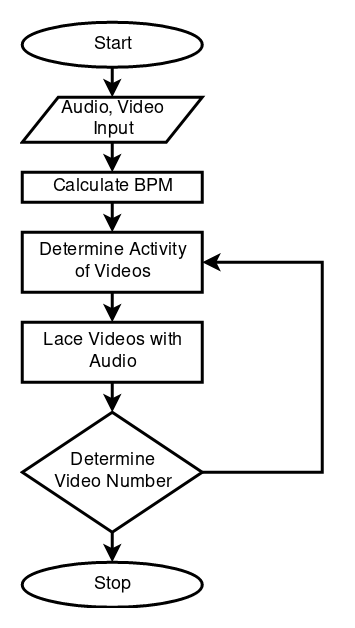

The diagram above was exported from draw.io. Its source (the exported page's mxGraphModel, read from the mxfile embedded in the PNG):
<mxGraphModel dx="1422" dy="767" grid="1" gridSize="10" guides="1" tooltips="1" connect="1" arrows="1" fold="1" page="1" pageScale="1" pageWidth="827" pageHeight="1169" math="0" shadow="0">
  <root>
    <mxCell id="WIyWlLk6GJQsqaUBKTNV-0" />
    <mxCell id="WIyWlLk6GJQsqaUBKTNV-1" parent="WIyWlLk6GJQsqaUBKTNV-0" />
    <mxCell id="7Jd9cZQWtGbtrdmMOa93-5" style="edgeStyle=orthogonalEdgeStyle;rounded=0;orthogonalLoop=1;jettySize=auto;html=1;exitX=0.5;exitY=1;exitDx=0;exitDy=0;entryX=0.5;entryY=0;entryDx=0;entryDy=0;strokeWidth=2;" edge="1" parent="WIyWlLk6GJQsqaUBKTNV-1" source="7Jd9cZQWtGbtrdmMOa93-0" target="7Jd9cZQWtGbtrdmMOa93-9">
      <mxGeometry relative="1" as="geometry">
        <mxPoint x="350" y="120" as="targetPoint" />
      </mxGeometry>
    </mxCell>
    <mxCell id="7Jd9cZQWtGbtrdmMOa93-0" value="&lt;div&gt;Start&lt;/div&gt;" style="ellipse;whiteSpace=wrap;html=1;strokeWidth=2;" vertex="1" parent="WIyWlLk6GJQsqaUBKTNV-1">
      <mxGeometry x="290" y="70" width="120" height="30" as="geometry" />
    </mxCell>
    <mxCell id="7Jd9cZQWtGbtrdmMOa93-6" style="edgeStyle=orthogonalEdgeStyle;rounded=0;orthogonalLoop=1;jettySize=auto;html=1;exitX=0.5;exitY=1;exitDx=0;exitDy=0;entryX=0.5;entryY=0;entryDx=0;entryDy=0;strokeWidth=2;" edge="1" parent="WIyWlLk6GJQsqaUBKTNV-1" source="7Jd9cZQWtGbtrdmMOa93-9" target="7Jd9cZQWtGbtrdmMOa93-2">
      <mxGeometry relative="1" as="geometry">
        <mxPoint x="350" y="140" as="sourcePoint" />
      </mxGeometry>
    </mxCell>
    <mxCell id="7Jd9cZQWtGbtrdmMOa93-7" style="edgeStyle=orthogonalEdgeStyle;rounded=0;orthogonalLoop=1;jettySize=auto;html=1;exitX=0.5;exitY=1;exitDx=0;exitDy=0;entryX=0.5;entryY=0;entryDx=0;entryDy=0;strokeWidth=2;" edge="1" parent="WIyWlLk6GJQsqaUBKTNV-1" source="7Jd9cZQWtGbtrdmMOa93-2" target="7Jd9cZQWtGbtrdmMOa93-3">
      <mxGeometry relative="1" as="geometry" />
    </mxCell>
    <mxCell id="7Jd9cZQWtGbtrdmMOa93-2" value="Calculate BPM" style="rounded=0;whiteSpace=wrap;html=1;strokeWidth=2;" vertex="1" parent="WIyWlLk6GJQsqaUBKTNV-1">
      <mxGeometry x="290" y="170" width="120" height="20" as="geometry" />
    </mxCell>
    <mxCell id="7Jd9cZQWtGbtrdmMOa93-8" style="edgeStyle=orthogonalEdgeStyle;rounded=0;orthogonalLoop=1;jettySize=auto;html=1;exitX=0.5;exitY=1;exitDx=0;exitDy=0;entryX=0.5;entryY=0;entryDx=0;entryDy=0;strokeWidth=2;" edge="1" parent="WIyWlLk6GJQsqaUBKTNV-1" source="7Jd9cZQWtGbtrdmMOa93-3" target="7Jd9cZQWtGbtrdmMOa93-4">
      <mxGeometry relative="1" as="geometry" />
    </mxCell>
    <mxCell id="7Jd9cZQWtGbtrdmMOa93-3" value="&lt;div&gt;Determine Activity&lt;/div&gt;&lt;div&gt;of Videos&lt;br&gt;&lt;/div&gt;" style="rounded=0;whiteSpace=wrap;html=1;strokeWidth=2;" vertex="1" parent="WIyWlLk6GJQsqaUBKTNV-1">
      <mxGeometry x="290" y="210" width="120" height="40" as="geometry" />
    </mxCell>
    <mxCell id="7Jd9cZQWtGbtrdmMOa93-13" style="edgeStyle=orthogonalEdgeStyle;rounded=0;orthogonalLoop=1;jettySize=auto;html=1;exitX=0.5;exitY=1;exitDx=0;exitDy=0;entryX=0.5;entryY=0;entryDx=0;entryDy=0;strokeWidth=2;" edge="1" parent="WIyWlLk6GJQsqaUBKTNV-1" source="7Jd9cZQWtGbtrdmMOa93-4" target="7Jd9cZQWtGbtrdmMOa93-11">
      <mxGeometry relative="1" as="geometry" />
    </mxCell>
    <mxCell id="7Jd9cZQWtGbtrdmMOa93-4" value="Lace Videos with Audio" style="rounded=0;whiteSpace=wrap;html=1;strokeWidth=2;" vertex="1" parent="WIyWlLk6GJQsqaUBKTNV-1">
      <mxGeometry x="290" y="270" width="120" height="40" as="geometry" />
    </mxCell>
    <mxCell id="7Jd9cZQWtGbtrdmMOa93-9" value="&lt;div&gt;Audio, Video&lt;/div&gt;&lt;div&gt;Input&lt;br&gt;&lt;/div&gt;" style="shape=parallelogram;perimeter=parallelogramPerimeter;whiteSpace=wrap;html=1;strokeWidth=2;" vertex="1" parent="WIyWlLk6GJQsqaUBKTNV-1">
      <mxGeometry x="290" y="120" width="120" height="30" as="geometry" />
    </mxCell>
    <mxCell id="7Jd9cZQWtGbtrdmMOa93-12" style="edgeStyle=orthogonalEdgeStyle;rounded=0;orthogonalLoop=1;jettySize=auto;html=1;entryX=1;entryY=0.5;entryDx=0;entryDy=0;strokeWidth=2;" edge="1" parent="WIyWlLk6GJQsqaUBKTNV-1" source="7Jd9cZQWtGbtrdmMOa93-11" target="7Jd9cZQWtGbtrdmMOa93-3">
      <mxGeometry relative="1" as="geometry">
        <Array as="points">
          <mxPoint x="490" y="370" />
          <mxPoint x="490" y="230" />
        </Array>
      </mxGeometry>
    </mxCell>
    <mxCell id="7Jd9cZQWtGbtrdmMOa93-16" style="edgeStyle=orthogonalEdgeStyle;rounded=0;orthogonalLoop=1;jettySize=auto;html=1;exitX=0.5;exitY=1;exitDx=0;exitDy=0;entryX=0.5;entryY=0;entryDx=0;entryDy=0;strokeWidth=2;" edge="1" parent="WIyWlLk6GJQsqaUBKTNV-1" source="7Jd9cZQWtGbtrdmMOa93-11" target="7Jd9cZQWtGbtrdmMOa93-15">
      <mxGeometry relative="1" as="geometry" />
    </mxCell>
    <mxCell id="7Jd9cZQWtGbtrdmMOa93-11" value="&lt;div&gt;Determine&lt;/div&gt;&lt;div&gt;Video Number&lt;br&gt;&lt;/div&gt;" style="rhombus;whiteSpace=wrap;html=1;strokeWidth=2;" vertex="1" parent="WIyWlLk6GJQsqaUBKTNV-1">
      <mxGeometry x="290" y="330" width="120" height="80" as="geometry" />
    </mxCell>
    <mxCell id="7Jd9cZQWtGbtrdmMOa93-15" value="Stop" style="ellipse;whiteSpace=wrap;html=1;strokeWidth=2;" vertex="1" parent="WIyWlLk6GJQsqaUBKTNV-1">
      <mxGeometry x="290" y="430" width="120" height="30" as="geometry" />
    </mxCell>
  </root>
</mxGraphModel>